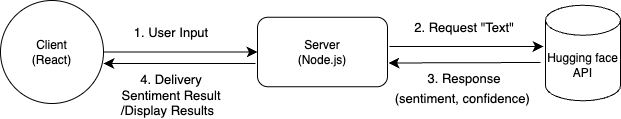

The diagram above was exported from draw.io. Its source (the exported page's mxGraphModel, read from the mxfile embedded in the PNG):
<mxGraphModel dx="1228" dy="1018" grid="0" gridSize="10" guides="1" tooltips="1" connect="1" arrows="1" fold="1" page="0" pageScale="1" pageWidth="827" pageHeight="1169" math="0" shadow="0">
  <root>
    <mxCell id="0" />
    <mxCell id="1" parent="0" />
    <mxCell id="nZKBYbj_waTB2KiT6JKE-1" value="Client&lt;div&gt;(React)&lt;/div&gt;" style="ellipse;whiteSpace=wrap;html=1;aspect=fixed;" vertex="1" parent="1">
      <mxGeometry x="-61" y="-26" width="103" height="103" as="geometry" />
    </mxCell>
    <mxCell id="nZKBYbj_waTB2KiT6JKE-2" value="Server&lt;div&gt;(Node.js)&lt;/div&gt;" style="rounded=1;whiteSpace=wrap;html=1;" vertex="1" parent="1">
      <mxGeometry x="196" y="-9.25" width="130" height="69.5" as="geometry" />
    </mxCell>
    <mxCell id="nZKBYbj_waTB2KiT6JKE-3" value="Hugging face API" style="shape=cylinder3;whiteSpace=wrap;html=1;boundedLbl=1;backgroundOutline=1;size=15;" vertex="1" parent="1">
      <mxGeometry x="484" y="-21.25" width="75" height="95.5" as="geometry" />
    </mxCell>
    <mxCell id="nZKBYbj_waTB2KiT6JKE-4" value="" style="endArrow=classic;html=1;rounded=0;fontSize=12;startSize=8;endSize=8;curved=1;exitX=1;exitY=0.5;exitDx=0;exitDy=0;entryX=0;entryY=0.5;entryDx=0;entryDy=0;" edge="1" parent="1" source="nZKBYbj_waTB2KiT6JKE-1" target="nZKBYbj_waTB2KiT6JKE-2">
      <mxGeometry width="50" height="50" relative="1" as="geometry">
        <mxPoint x="213" y="225" as="sourcePoint" />
        <mxPoint x="263" y="175" as="targetPoint" />
      </mxGeometry>
    </mxCell>
    <mxCell id="nZKBYbj_waTB2KiT6JKE-5" value="&lt;font style=&quot;font-size: 13px;&quot;&gt;1. User Input&lt;/font&gt;" style="text;strokeColor=none;fillColor=none;html=1;align=center;verticalAlign=middle;whiteSpace=wrap;rounded=0;fontSize=16;" vertex="1" parent="1">
      <mxGeometry x="50" y="-9.25" width="120" height="29.75" as="geometry" />
    </mxCell>
    <mxCell id="nZKBYbj_waTB2KiT6JKE-6" value="&lt;font style=&quot;font-size: 13px;&quot;&gt;2. Request &quot;Text&quot;&lt;/font&gt;" style="text;strokeColor=none;fillColor=none;html=1;align=center;verticalAlign=middle;whiteSpace=wrap;rounded=0;fontSize=14;" vertex="1" parent="1">
      <mxGeometry x="343" y="-14" width="120" height="29.75" as="geometry" />
    </mxCell>
    <mxCell id="nZKBYbj_waTB2KiT6JKE-7" value="" style="endArrow=classic;html=1;rounded=0;fontSize=12;startSize=8;endSize=8;curved=1;exitX=1;exitY=0.5;exitDx=0;exitDy=0;entryX=0;entryY=0.5;entryDx=0;entryDy=0;" edge="1" parent="1">
      <mxGeometry width="50" height="50" relative="1" as="geometry">
        <mxPoint x="328" y="20" as="sourcePoint" />
        <mxPoint x="482" y="20" as="targetPoint" />
      </mxGeometry>
    </mxCell>
    <mxCell id="nZKBYbj_waTB2KiT6JKE-9" value="" style="endArrow=classic;html=1;rounded=0;fontSize=12;startSize=8;endSize=8;curved=1;entryX=1.008;entryY=0.658;entryDx=0;entryDy=0;entryPerimeter=0;" edge="1" parent="1" target="nZKBYbj_waTB2KiT6JKE-2">
      <mxGeometry width="50" height="50" relative="1" as="geometry">
        <mxPoint x="479" y="36" as="sourcePoint" />
        <mxPoint x="407" y="175" as="targetPoint" />
      </mxGeometry>
    </mxCell>
    <mxCell id="nZKBYbj_waTB2KiT6JKE-10" value="&lt;font style=&quot;font-size: 13px;&quot;&gt;3. Response&lt;br&gt;(sentiment, confidence)&amp;nbsp;&lt;/font&gt;" style="text;strokeColor=none;fillColor=none;html=1;align=center;verticalAlign=middle;whiteSpace=wrap;rounded=0;fontSize=16;" vertex="1" parent="1">
      <mxGeometry x="329" y="47.25" width="148" height="29.75" as="geometry" />
    </mxCell>
    <mxCell id="nZKBYbj_waTB2KiT6JKE-12" value="" style="endArrow=classic;html=1;rounded=0;fontSize=12;startSize=8;endSize=8;curved=1;entryX=1.008;entryY=0.658;entryDx=0;entryDy=0;entryPerimeter=0;" edge="1" parent="1">
      <mxGeometry width="50" height="50" relative="1" as="geometry">
        <mxPoint x="194" y="37" as="sourcePoint" />
        <mxPoint x="42" y="37" as="targetPoint" />
      </mxGeometry>
    </mxCell>
    <mxCell id="nZKBYbj_waTB2KiT6JKE-14" value="&lt;font&gt;4. Delivery Sentiment Result&lt;br&gt;/Display Results&amp;nbsp;&amp;nbsp;&lt;/font&gt;" style="text;strokeColor=none;fillColor=none;html=1;align=center;verticalAlign=middle;whiteSpace=wrap;rounded=0;fontSize=13;" vertex="1" parent="1">
      <mxGeometry x="50" y="54" width="120" height="29.75" as="geometry" />
    </mxCell>
  </root>
</mxGraphModel>